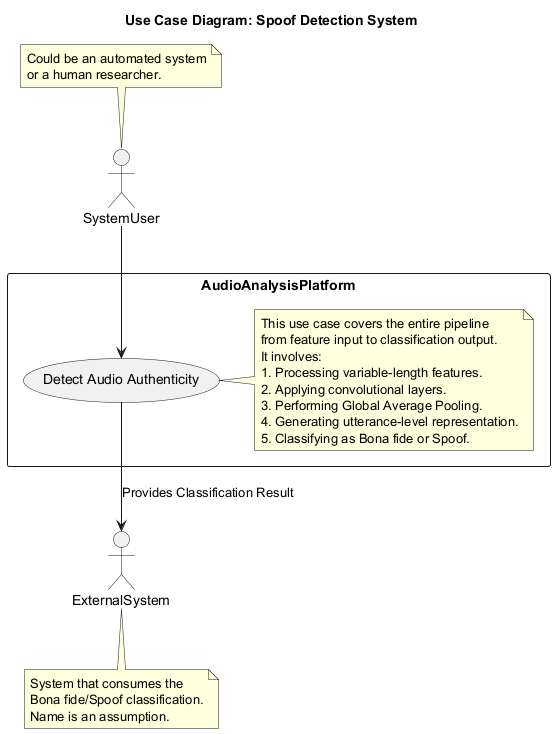

The diagram above was rendered by PlantUML. Its source (embedded in the PNG):
@startuml
title Use Case Diagram: Spoof Detection System

actor "SystemUser" as User
note top of User
  Could be an automated system
  or a human researcher.
end note

rectangle "AudioAnalysisPlatform" {
  usecase "Detect Audio Authenticity" as UC1
  note right of UC1
    This use case covers the entire pipeline
    from feature input to classification output.
    It involves:
    1. Processing variable-length features.
    2. Applying convolutional layers.
    3. Performing Global Average Pooling.
    4. Generating utterance-level representation.
    5. Classifying as Bona fide or Spoof.
  end note
}

User --> UC1

actor "ExternalSystem" as ES
UC1 --> ES : Provides Classification Result
note bottom of ES
  System that consumes the
  Bona fide/Spoof classification.
  Name is an assumption.
end note
@enduml